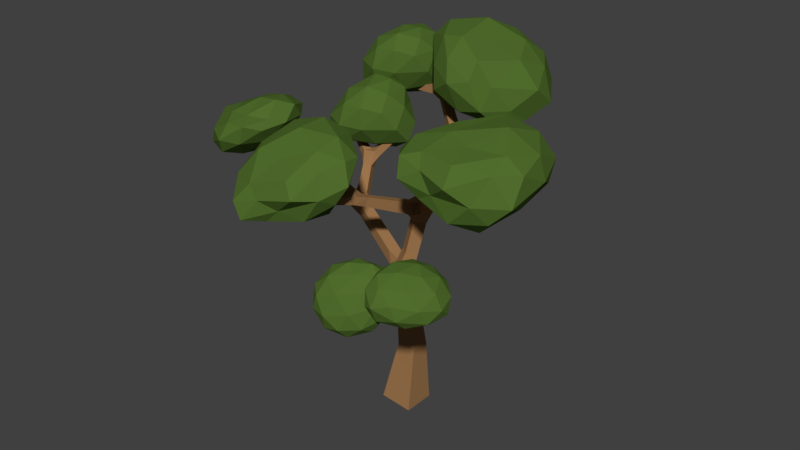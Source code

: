 # Source: Baum.blend  (saved by Blender 2.79.0; exported with 4.5.12 LTS)
import bpy
from mathutils import Matrix  # noqa: F401  (used for matrix-valued properties, if any)

bpy.ops.wm.read_factory_settings(use_empty=True)
scene = bpy.context.scene
scene.name = 'Scene'

# ---- collections
col_collection_1 = bpy.data.collections.new('Collection 1'); scene.collection.children.link(col_collection_1)

# ---- materials (node trees are filled in below, after node groups)
mat_material_001 = bpy.data.materials.new('Material.001')
mat_material_001.alpha_threshold = 0.0
mat_material_001.use_transparent_shadow = False
mat_material_001.diffuse_color = (0.08222, 0.1523, 0.02604, 1.0)
mat_material_001.roughness = 0.5
mat_material_001.specular_intensity = 0.0
mat_material = bpy.data.materials.new('Material')
mat_material.alpha_threshold = 0.0
mat_material.use_transparent_shadow = False
mat_material.diffuse_color = (0.3424, 0.1807, 0.07584, 1.0)
mat_material.roughness = 0.5
mat_material.specular_intensity = 0.0
mat_material.line_color = (0.0, 0.0, 0.0, 1.0)

# ---- material node trees

# ---- world
world_world = bpy.data.worlds.new('World'); scene.world = world_world
world_world.color = (0.05088, 0.05088, 0.05088)
world_world.use_sun_shadow = False
world_world.sun_shadow_jitter_overblur = 0.0
world_world.cycles.sampling_method = 'MANUAL'

# ---- meshes
me_icosphere_007 = bpy.data.meshes.new('Icosphere.007')
me_icosphere_007.from_pydata([(-0.03572, 0.03489, -0.9999), (0.7196, -0.5215, -0.4472), (-0.2927, -0.8344, -0.4472), (-0.9852, 0.08675, -0.4469), (-0.3685, 0.9388, -0.4469), (0.7049, 0.5445, -0.4472), (0.2326, -0.8063, 0.4474), (-0.8649, -0.388, 0.4477), (-0.9526, 0.7443, 0.448), (0.132, 0.9916, 0.4477), (0.848, 0.04724, 0.4474), (-0.3141, 0.3096, 1.001), (-0.1845, -0.4783, -0.8506), (0.4164, -0.3, -0.8506), (0.2579, -0.8038, -0.5257), (0.8446, 0.006323, -0.5257), (0.4019, 0.3322, -0.8506), (-0.5888, 0.06066, -0.8504), (-0.7352, -0.4545, -0.5256), (-0.2264, 0.5616, -0.8504), (-0.7915, 0.5984, -0.5254), (0.2133, 0.8571, -0.5256), (0.9417, -0.2992, 3.663e-05), (0.9318, 0.3287, 7.293e-05), (-0.01653, -0.9832, 6.221e-05), (0.5793, -0.8001, 3.331e-05), (-1.057, -0.2075, 0.0003638), (-0.6373, -0.7604, 0.0001759), (-0.7383, 0.9524, 0.0005106), (-1.101, 0.4519, 0.0005089), (0.5344, 0.8617, 0.0001912), (-0.1079, 1.104, 0.0003732), (0.6414, -0.4522, 0.5259), (-0.358, -0.7146, 0.5261), (-1.071, 0.2115, 0.5265), (-0.4829, 1.021, 0.5265), (0.5887, 0.599, 0.5261), (-0.005859, -0.3321, 0.8513), (0.3555, 0.17, 0.8513), (-0.6854, -0.05421, 0.8516), (-0.7475, 0.6202, 0.8518), (-0.0982, 0.7554, 0.8516)], [], [(0, 13, 12), (1, 13, 15), (0, 12, 17), (0, 17, 19), (0, 19, 16), (1, 15, 22), (2, 14, 24), (3, 18, 26), (4, 20, 28), (5, 21, 30), (1, 22, 25), (2, 24, 27), (3, 26, 29), (4, 28, 31), (5, 30, 23), (6, 32, 37), (7, 33, 39), (8, 34, 40), (9, 35, 41), (10, 36, 38), (38, 41, 11), (38, 36, 41), (36, 9, 41), (41, 40, 11), (41, 35, 40), (35, 8, 40), (40, 39, 11), (40, 34, 39), (34, 7, 39), (39, 37, 11), (39, 33, 37), (33, 6, 37), (37, 38, 11), (37, 32, 38), (32, 10, 38), (23, 36, 10), (23, 30, 36), (30, 9, 36), (31, 35, 9), (31, 28, 35), (28, 8, 35), (29, 34, 8), (29, 26, 34), (26, 7, 34), (27, 33, 7), (27, 24, 33), (24, 6, 33), (25, 32, 6), (25, 22, 32), (22, 10, 32), (30, 31, 9), (30, 21, 31), (21, 4, 31), (28, 29, 8), (28, 20, 29), (20, 3, 29), (26, 27, 7), (26, 18, 27), (18, 2, 27), (24, 25, 6), (24, 14, 25), (14, 1, 25), (22, 23, 10), (22, 15, 23), (15, 5, 23), (16, 21, 5), (16, 19, 21), (19, 4, 21), (19, 20, 4), (19, 17, 20), (17, 3, 20), (17, 18, 3), (17, 12, 18), (12, 2, 18), (15, 16, 5), (15, 13, 16), (13, 0, 16), (12, 14, 2), (12, 13, 14), (13, 1, 14)])
me_icosphere_007.materials.append(mat_material_001)
me_icosphere_007.use_remesh_preserve_volume = False
me_icosphere_007.use_remesh_preserve_attributes = False
me_icosphere_007.use_mirror_vertex_groups = False
me_icosphere_007.update()
me_icosphere_006 = bpy.data.meshes.new('Icosphere.006')
me_icosphere_006.from_pydata([(-0.03635, 0.02697, -0.9307), (0.4436, -0.4046, -0.1332), (-0.2558, -0.6847, -0.1693), (-0.8296, 0.08029, -0.3919), (-0.419, 0.7377, -0.3272), (0.4977, 0.4252, -0.1561), (0.2781, -0.6921, 0.6906), (-0.4807, -0.3539, 0.6209), (-0.6905, 0.503, 0.6115), (0.1307, 0.6564, 0.8623), (0.5748, -0.05275, 0.7048), (0.00892, -0.06676, 0.9383), (-0.2834, -0.3855, -0.5437), (0.2691, -0.2605, -0.6819), (0.1544, -0.6512, -0.2095), (0.5799, 0.0004062, -0.3125), (0.3843, 0.2775, -0.7639), (-0.5252, 0.04004, -0.8248), (-0.5772, -0.3199, -0.2447), (-0.2274, 0.447, -0.8098), (-0.723, 0.4736, -0.5641), (0.1219, 0.6271, -0.2192), (0.47, -0.248, 0.1547), (0.5464, 0.2273, 0.3238), (0.02264, -0.8147, 0.303), (0.442, -0.6483, 0.2966), (-0.8134, -0.1336, 0.2584), (-0.3775, -0.6107, 0.1864), (-0.6242, 0.7375, 0.09551), (-0.9392, 0.3406, -0.009501), (0.4042, 0.644, 0.3438), (-0.1642, 0.7894, 0.2475), (0.3721, -0.4113, 0.6148), (-0.1308, -0.6987, 0.5879), (-0.7738, 0.0963, 0.6776), (-0.2675, 0.6786, 0.7765), (0.2976, 0.3684, 0.9517), (0.2146, -0.4629, 0.8583), (0.3466, -0.05426, 1.02), (-0.2084, -0.3178, 0.829), (-0.3476, 0.2839, 1.168), (0.04426, 0.4309, 1.125)], [], [(0, 13, 12), (1, 13, 15), (0, 12, 17), (0, 17, 19), (0, 19, 16), (1, 15, 22), (2, 14, 24), (3, 18, 26), (4, 20, 28), (5, 21, 30), (1, 22, 25), (2, 24, 27), (3, 26, 29), (4, 28, 31), (5, 30, 23), (6, 32, 37), (7, 33, 39), (8, 34, 40), (9, 35, 41), (10, 36, 38), (38, 41, 11), (38, 36, 41), (36, 9, 41), (41, 40, 11), (41, 35, 40), (35, 8, 40), (40, 39, 11), (40, 34, 39), (34, 7, 39), (39, 37, 11), (39, 33, 37), (33, 6, 37), (37, 38, 11), (37, 32, 38), (32, 10, 38), (23, 36, 10), (23, 30, 36), (30, 9, 36), (31, 35, 9), (31, 28, 35), (28, 8, 35), (29, 34, 8), (29, 26, 34), (26, 7, 34), (27, 33, 7), (27, 24, 33), (24, 6, 33), (25, 32, 6), (25, 22, 32), (22, 10, 32), (30, 31, 9), (30, 21, 31), (21, 4, 31), (28, 29, 8), (28, 20, 29), (20, 3, 29), (26, 27, 7), (26, 18, 27), (18, 2, 27), (24, 25, 6), (24, 14, 25), (14, 1, 25), (22, 23, 10), (22, 15, 23), (15, 5, 23), (16, 21, 5), (16, 19, 21), (19, 4, 21), (19, 20, 4), (19, 17, 20), (17, 3, 20), (17, 18, 3), (17, 12, 18), (12, 2, 18), (15, 16, 5), (15, 13, 16), (13, 0, 16), (12, 14, 2), (12, 13, 14), (13, 1, 14)])
me_icosphere_006.materials.append(mat_material_001)
me_icosphere_006.use_remesh_preserve_volume = False
me_icosphere_006.use_remesh_preserve_attributes = False
me_icosphere_006.use_mirror_vertex_groups = False
me_icosphere_006.update()
me_icosphere_005 = bpy.data.meshes.new('Icosphere.005')
me_icosphere_005.from_pydata([(-0.03635, 0.02697, -0.9307), (0.4538, -0.4624, -0.2136), (-0.256, -0.6848, -0.1686), (-0.8296, 0.08029, -0.3919), (-0.2413, 0.7779, -0.2563), (0.5238, 0.5013, -0.1671), (0.2915, -0.768, 0.585), (-0.5236, -0.3583, 0.7347), (-0.6901, 0.5031, 0.6116), (0.2479, 0.8146, 0.7073), (0.6257, 0.06199, 0.6691), (0.007137, -0.02577, 0.9803), (-0.2834, -0.3855, -0.5437), (0.2691, -0.2609, -0.6824), (0.1638, -0.7043, -0.2834), (0.5934, 0.03883, -0.3149), (0.3883, 0.2893, -0.7644), (-0.5252, 0.04004, -0.8248), (-0.5774, -0.3199, -0.2441), (-0.1719, 0.4601, -0.795), (-0.7124, 0.4761, -0.5613), (0.2315, 0.6952, -0.1945), (0.4851, -0.2376, 0.1227), (0.5977, 0.3654, 0.3076), (0.0282, -0.8474, 0.2581), (0.4625, -0.7649, 0.1346), (-0.8135, -0.1336, 0.2586), (-0.3918, -0.6122, 0.2244), (-0.5458, 0.7557, 0.1196), (-0.9392, 0.3406, -0.009501), (0.4721, 0.7632, 0.2427), (0.05609, 0.9107, 0.3209), (0.3916, -0.4363, 0.5387), (-0.1516, -0.7012, 0.6428), (-0.7739, 0.09629, 0.6778), (-0.1472, 0.7471, 0.8238), (0.3533, 0.501, 0.8487), (0.2117, -0.4711, 0.8589), (0.403, 0.06077, 0.9694), (-0.2761, -0.3247, 1.009), (-0.3494, 0.2837, 1.173), (0.09397, 0.5042, 1.057)], [], [(0, 13, 12), (1, 13, 15), (0, 12, 17), (0, 17, 19), (0, 19, 16), (1, 15, 22), (2, 14, 24), (3, 18, 26), (4, 20, 28), (5, 21, 30), (1, 22, 25), (2, 24, 27), (3, 26, 29), (4, 28, 31), (5, 30, 23), (6, 32, 37), (7, 33, 39), (8, 34, 40), (9, 35, 41), (10, 36, 38), (38, 41, 11), (38, 36, 41), (36, 9, 41), (41, 40, 11), (41, 35, 40), (35, 8, 40), (40, 39, 11), (40, 34, 39), (34, 7, 39), (39, 37, 11), (39, 33, 37), (33, 6, 37), (37, 38, 11), (37, 32, 38), (32, 10, 38), (23, 36, 10), (23, 30, 36), (30, 9, 36), (31, 35, 9), (31, 28, 35), (28, 8, 35), (29, 34, 8), (29, 26, 34), (26, 7, 34), (27, 33, 7), (27, 24, 33), (24, 6, 33), (25, 32, 6), (25, 22, 32), (22, 10, 32), (30, 31, 9), (30, 21, 31), (21, 4, 31), (28, 29, 8), (28, 20, 29), (20, 3, 29), (26, 27, 7), (26, 18, 27), (18, 2, 27), (24, 25, 6), (24, 14, 25), (14, 1, 25), (22, 23, 10), (22, 15, 23), (15, 5, 23), (16, 21, 5), (16, 19, 21), (19, 4, 21), (19, 20, 4), (19, 17, 20), (17, 3, 20), (17, 18, 3), (17, 12, 18), (12, 2, 18), (15, 16, 5), (15, 13, 16), (13, 0, 16), (12, 14, 2), (12, 13, 14), (13, 1, 14)])
me_icosphere_005.materials.append(mat_material_001)
me_icosphere_005.use_remesh_preserve_volume = False
me_icosphere_005.use_remesh_preserve_attributes = False
me_icosphere_005.use_mirror_vertex_groups = False
me_icosphere_005.update()
me_icosphere_004 = bpy.data.meshes.new('Icosphere.004')
me_icosphere_004.from_pydata([(0.3623, 0.05483, -1.515), (0.7187, -0.5199, -0.4695), (-0.2282, -0.8067, -0.3904), (-0.4955, 0.232, -0.7558), (-0.2385, 0.8196, -0.2903), (0.6325, 0.4941, -0.433), (0.3003, -0.8159, 0.4594), (-0.6696, -0.4818, 0.4388), (-0.5809, 0.5594, 0.5035), (0.1919, 0.8179, 0.5599), (0.8426, 0.1283, 0.3863), (0.1265, 0.1468, 0.9981), (0.03975, -0.4311, -1.018), (0.5944, -0.2875, -1.097), (0.2793, -0.7987, -0.5266), (0.8464, 0.01338, -0.6147), (0.5861, 0.3202, -1.109), (-0.1172, 0.162, -1.331), (-0.4291, -0.3218, -0.6026), (0.00406, 0.526, -1.068), (-0.5139, 0.5648, -0.5474), (0.1966, 0.7643, -0.4622), (0.9045, -0.255, -0.05787), (0.8486, 0.35, -0.02188), (0.01213, -0.9855, 0.009143), (0.5934, -0.7963, 0.001038), (-0.7297, -0.1458, -0.1106), (-0.5436, -0.769, 0.0402), (-0.5069, 0.782, 0.1959), (-0.7242, 0.415, -0.05742), (0.4239, 0.7538, 0.1259), (-0.02746, 0.954, 0.1498), (0.696, -0.4008, 0.5195), (-0.2446, -0.785, 0.5357), (-0.6816, 0.1017, 0.4127), (-0.1868, 0.8145, 0.6042), (0.6005, 0.5546, 0.5918), (0.2295, -0.3988, 0.9026), (0.564, 0.1716, 0.8806), (-0.363, -0.2515, 0.8137), (-0.2688, 0.4002, 0.7772), (0.2082, 0.5729, 0.8763)], [], [(0, 13, 12), (1, 13, 15), (0, 12, 17), (0, 17, 19), (0, 19, 16), (1, 15, 22), (2, 14, 24), (3, 18, 26), (4, 20, 28), (5, 21, 30), (1, 22, 25), (2, 24, 27), (3, 26, 29), (4, 28, 31), (5, 30, 23), (6, 32, 37), (7, 33, 39), (8, 34, 40), (9, 35, 41), (10, 36, 38), (38, 41, 11), (38, 36, 41), (36, 9, 41), (41, 40, 11), (41, 35, 40), (35, 8, 40), (40, 39, 11), (40, 34, 39), (34, 7, 39), (39, 37, 11), (39, 33, 37), (33, 6, 37), (37, 38, 11), (37, 32, 38), (32, 10, 38), (23, 36, 10), (23, 30, 36), (30, 9, 36), (31, 35, 9), (31, 28, 35), (28, 8, 35), (29, 34, 8), (29, 26, 34), (26, 7, 34), (27, 33, 7), (27, 24, 33), (24, 6, 33), (25, 32, 6), (25, 22, 32), (22, 10, 32), (30, 31, 9), (30, 21, 31), (21, 4, 31), (28, 29, 8), (28, 20, 29), (20, 3, 29), (26, 27, 7), (26, 18, 27), (18, 2, 27), (24, 25, 6), (24, 14, 25), (14, 1, 25), (22, 23, 10), (22, 15, 23), (15, 5, 23), (16, 21, 5), (16, 19, 21), (19, 4, 21), (19, 20, 4), (19, 17, 20), (17, 3, 20), (17, 18, 3), (17, 12, 18), (12, 2, 18), (15, 16, 5), (15, 13, 16), (13, 0, 16), (12, 14, 2), (12, 13, 14), (13, 1, 14)])
me_icosphere_004.materials.append(mat_material_001)
me_icosphere_004.use_remesh_preserve_volume = False
me_icosphere_004.use_remesh_preserve_attributes = False
me_icosphere_004.use_mirror_vertex_groups = False
me_icosphere_004.update()
me_icosphere_003 = bpy.data.meshes.new('Icosphere.003')
me_icosphere_003.from_pydata([(-0.005173, -0.001637, -1.008), (0.7037, -0.5222, -0.4458), (-0.2686, -0.8436, -0.4379), (-0.8296, 0.08029, -0.3919), (-0.2266, 0.8046, -0.3247), (0.714, 0.5292, -0.4377), (0.2724, -0.8492, 0.4512), (-0.613, -0.3231, 0.8881), (-0.6901, 0.5031, 0.6116), (0.3362, 0.8221, 0.5924), (0.824, 0.02195, 0.4989), (-0.04486, 0.01834, 1.104), (-0.1561, -0.4942, -0.843), (0.4184, -0.3065, -0.8438), (0.2629, -0.809, -0.5257), (0.8277, 0.007316, -0.5081), (0.4184, 0.3115, -0.8438), (-0.5128, 0.03038, -0.8523), (-0.5928, -0.3887, -0.347), (-0.1628, 0.4765, -0.837), (-0.7124, 0.4761, -0.5613), (0.2935, 0.7948, -0.4572), (0.7267, -0.2966, -0.1139), (0.9226, 0.3181, 0.02868), (0.0, -1.0, 0.0), (0.5808, -0.8075, 0.001858), (-0.8173, -0.1346, 0.2604), (-0.5337, -0.725, 0.1581), (-0.5458, 0.7557, 0.1196), (-0.9392, 0.3406, -0.009501), (0.5915, 0.8056, 0.02488), (0.08748, 0.9577, 0.1947), (0.4559, -0.4847, 0.4197), (-0.2533, -0.783, 0.5833), (-0.7774, 0.1038, 0.6954), (-0.1436, 0.747, 0.82), (0.5867, 0.4539, 0.6733), (0.128, -0.4881, 0.8783), (0.4301, 0.03306, 0.9292), (-0.3477, -0.2097, 1.293), (-0.3597, 0.3057, 1.224), (0.1832, 0.4804, 1.002)], [], [(0, 13, 12), (1, 13, 15), (0, 12, 17), (0, 17, 19), (0, 19, 16), (1, 15, 22), (2, 14, 24), (3, 18, 26), (4, 20, 28), (5, 21, 30), (1, 22, 25), (2, 24, 27), (3, 26, 29), (4, 28, 31), (5, 30, 23), (6, 32, 37), (7, 33, 39), (8, 34, 40), (9, 35, 41), (10, 36, 38), (38, 41, 11), (38, 36, 41), (36, 9, 41), (41, 40, 11), (41, 35, 40), (35, 8, 40), (40, 39, 11), (40, 34, 39), (34, 7, 39), (39, 37, 11), (39, 33, 37), (33, 6, 37), (37, 38, 11), (37, 32, 38), (32, 10, 38), (23, 36, 10), (23, 30, 36), (30, 9, 36), (31, 35, 9), (31, 28, 35), (28, 8, 35), (29, 34, 8), (29, 26, 34), (26, 7, 34), (27, 33, 7), (27, 24, 33), (24, 6, 33), (25, 32, 6), (25, 22, 32), (22, 10, 32), (30, 31, 9), (30, 21, 31), (21, 4, 31), (28, 29, 8), (28, 20, 29), (20, 3, 29), (26, 27, 7), (26, 18, 27), (18, 2, 27), (24, 25, 6), (24, 14, 25), (14, 1, 25), (22, 23, 10), (22, 15, 23), (15, 5, 23), (16, 21, 5), (16, 19, 21), (19, 4, 21), (19, 20, 4), (19, 17, 20), (17, 3, 20), (17, 18, 3), (17, 12, 18), (12, 2, 18), (15, 16, 5), (15, 13, 16), (13, 0, 16), (12, 14, 2), (12, 13, 14), (13, 1, 14)])
me_icosphere_003.materials.append(mat_material_001)
me_icosphere_003.use_remesh_preserve_volume = False
me_icosphere_003.use_remesh_preserve_attributes = False
me_icosphere_003.use_mirror_vertex_groups = False
me_icosphere_003.update()
me_icosphere_002 = bpy.data.meshes.new('Icosphere.002')
me_icosphere_002.from_pydata([(0.301, 0.07932, -1.378), (0.7143, -0.5207, -0.4641), (-0.2752, -0.8503, -0.4487), (-0.5462, 0.2095, -0.838), (-0.279, 0.8493, -0.4464), (0.6169, 0.4897, -0.4174), (0.2764, -0.8506, 0.4472), (-0.6922, -0.5039, 0.4128), (-0.6258, 0.5923, 0.3306), (0.1706, 0.8063, 0.5115), (0.7815, 0.03922, 0.3188), (0.05289, 0.03952, 0.9261), (-0.02183, -0.4612, -1.026), (0.5599, -0.2738, -1.02), (0.2706, -0.807, -0.5354), (0.8291, 0.01551, -0.5847), (0.5457, 0.3364, -1.018), (-0.1692, 0.1612, -1.272), (-0.5199, -0.4044, -0.7168), (-0.02403, 0.5382, -1.024), (-0.5494, 0.5881, -0.6798), (0.1834, 0.7726, -0.4871), (0.8846, -0.2841, -0.07972), (0.8217, 0.3117, -0.05089), (0.0, -1.0, 0.0), (0.5853, -0.8081, -0.003019), (-0.7835, -0.1928, -0.182), (-0.5818, -0.8048, -0.006502), (-0.5649, 0.8245, -0.02747), (-0.7653, 0.4379, -0.2042), (0.4093, 0.7354, 0.1056), (-0.0572, 0.9758, 0.03533), (0.6402, -0.482, 0.4682), (-0.2629, -0.809, 0.5257), (-0.7018, 0.1025, 0.3569), (-0.2223, 0.8389, 0.4697), (0.5467, 0.4762, 0.5308), (0.1604, -0.4992, 0.8482), (0.4624, 0.02356, 0.7751), (-0.3841, -0.2812, 0.8), (-0.2993, 0.3941, 0.6957), (0.1639, 0.5125, 0.8211)], [], [(0, 13, 12), (1, 13, 15), (0, 12, 17), (0, 17, 19), (0, 19, 16), (1, 15, 22), (2, 14, 24), (3, 18, 26), (4, 20, 28), (5, 21, 30), (1, 22, 25), (2, 24, 27), (3, 26, 29), (4, 28, 31), (5, 30, 23), (6, 32, 37), (7, 33, 39), (8, 34, 40), (9, 35, 41), (10, 36, 38), (38, 41, 11), (38, 36, 41), (36, 9, 41), (41, 40, 11), (41, 35, 40), (35, 8, 40), (40, 39, 11), (40, 34, 39), (34, 7, 39), (39, 37, 11), (39, 33, 37), (33, 6, 37), (37, 38, 11), (37, 32, 38), (32, 10, 38), (23, 36, 10), (23, 30, 36), (30, 9, 36), (31, 35, 9), (31, 28, 35), (28, 8, 35), (29, 34, 8), (29, 26, 34), (26, 7, 34), (27, 33, 7), (27, 24, 33), (24, 6, 33), (25, 32, 6), (25, 22, 32), (22, 10, 32), (30, 31, 9), (30, 21, 31), (21, 4, 31), (28, 29, 8), (28, 20, 29), (20, 3, 29), (26, 27, 7), (26, 18, 27), (18, 2, 27), (24, 25, 6), (24, 14, 25), (14, 1, 25), (22, 23, 10), (22, 15, 23), (15, 5, 23), (16, 21, 5), (16, 19, 21), (19, 4, 21), (19, 20, 4), (19, 17, 20), (17, 3, 20), (17, 18, 3), (17, 12, 18), (12, 2, 18), (15, 16, 5), (15, 13, 16), (13, 0, 16), (12, 14, 2), (12, 13, 14), (13, 1, 14)])
me_icosphere_002.materials.append(mat_material_001)
me_icosphere_002.use_remesh_preserve_volume = False
me_icosphere_002.use_remesh_preserve_attributes = False
me_icosphere_002.use_mirror_vertex_groups = False
me_icosphere_002.update()
me_icosphere_001 = bpy.data.meshes.new('Icosphere.001')
me_icosphere_001.from_pydata([(-0.005173, -0.001637, -1.008), (0.7037, -0.5222, -0.4458), (-0.18, -0.7461, -0.3411), (-0.8296, 0.08029, -0.3919), (-0.2266, 0.8046, -0.3247), (0.714, 0.5292, -0.4377), (0.2781, -0.791, 0.5549), (-0.5236, -0.3583, 0.7347), (-0.6901, 0.5031, 0.6116), (0.3362, 0.8221, 0.5924), (0.824, 0.02195, 0.4989), (-0.02046, -0.03335, 0.9829), (-0.1522, -0.4908, -0.8404), (0.4184, -0.3065, -0.8438), (0.2678, -0.7593, -0.4371), (0.8277, 0.007316, -0.5081), (0.4184, 0.3115, -0.8438), (-0.5128, 0.03038, -0.8523), (-0.5276, -0.3585, -0.3539), (-0.1628, 0.4765, -0.837), (-0.7124, 0.4761, -0.5613), (0.2935, 0.7948, -0.4572), (0.7267, -0.2966, -0.1139), (0.9226, 0.3181, 0.02868), (0.03072, -0.8633, 0.2268), (0.5815, -0.8009, 0.01366), (-0.8135, -0.1336, 0.2586), (-0.3594, -0.6373, 0.153), (-0.5458, 0.7557, 0.1196), (-0.9392, 0.3406, -0.009501), (0.5915, 0.8056, 0.02488), (0.08748, 0.9577, 0.1947), (0.4559, -0.4847, 0.4197), (-0.1632, -0.7068, 0.6385), (-0.7739, 0.09629, 0.6778), (-0.1436, 0.747, 0.82), (0.5867, 0.4539, 0.6733), (0.1328, -0.497, 0.8569), (0.4301, 0.03306, 0.9292), (-0.2801, -0.3259, 1.009), (-0.3494, 0.2837, 1.173), (0.1832, 0.4804, 1.002)], [], [(0, 13, 12), (1, 13, 15), (0, 12, 17), (0, 17, 19), (0, 19, 16), (1, 15, 22), (2, 14, 24), (3, 18, 26), (4, 20, 28), (5, 21, 30), (1, 22, 25), (2, 24, 27), (3, 26, 29), (4, 28, 31), (5, 30, 23), (6, 32, 37), (7, 33, 39), (8, 34, 40), (9, 35, 41), (10, 36, 38), (38, 41, 11), (38, 36, 41), (36, 9, 41), (41, 40, 11), (41, 35, 40), (35, 8, 40), (40, 39, 11), (40, 34, 39), (34, 7, 39), (39, 37, 11), (39, 33, 37), (33, 6, 37), (37, 38, 11), (37, 32, 38), (32, 10, 38), (23, 36, 10), (23, 30, 36), (30, 9, 36), (31, 35, 9), (31, 28, 35), (28, 8, 35), (29, 34, 8), (29, 26, 34), (26, 7, 34), (27, 33, 7), (27, 24, 33), (24, 6, 33), (25, 32, 6), (25, 22, 32), (22, 10, 32), (30, 31, 9), (30, 21, 31), (21, 4, 31), (28, 29, 8), (28, 20, 29), (20, 3, 29), (26, 27, 7), (26, 18, 27), (18, 2, 27), (24, 25, 6), (24, 14, 25), (14, 1, 25), (22, 23, 10), (22, 15, 23), (15, 5, 23), (16, 21, 5), (16, 19, 21), (19, 4, 21), (19, 20, 4), (19, 17, 20), (17, 3, 20), (17, 18, 3), (17, 12, 18), (12, 2, 18), (15, 16, 5), (15, 13, 16), (13, 0, 16), (12, 14, 2), (12, 13, 14), (13, 1, 14)])
me_icosphere_001.materials.append(mat_material_001)
me_icosphere_001.use_remesh_preserve_volume = False
me_icosphere_001.use_remesh_preserve_attributes = False
me_icosphere_001.use_mirror_vertex_groups = False
me_icosphere_001.update()
me_icosphere = bpy.data.meshes.new('Icosphere')
me_icosphere.from_pydata([(-0.1668, -0.091, -1.211), (0.4865, -0.6586, -0.7567), (-0.6432, -1.042, -0.8857), (-0.9771, -0.03907, -0.5343), (-0.2764, 0.8506, -0.4472), (0.7162, 0.5215, -0.457), (-0.01459, -1.007, 0.08548), (-0.912, -0.6164, 0.244), (-0.7338, 0.5211, 0.4371), (0.2764, 0.8506, 0.4472), (0.8583, -0.02038, 0.3996), (-0.05753, -0.02927, 0.9334), (-0.4901, -0.6748, -1.253), (0.1708, -0.4504, -1.179), (-0.1403, -1.029, -1.036), (0.7619, -0.05014, -0.6428), (0.3672, 0.2762, -0.9273), (-0.6522, -0.06494, -0.9987), (-0.916, -0.6135, -0.7826), (-0.1818, 0.4894, -0.8752), (-0.6997, 0.4948, -0.5373), (0.2629, 0.809, -0.5257), (0.8432, -0.37, -0.1422), (0.9391, 0.3023, -0.01577), (-0.377, -1.2, -0.4605), (0.3023, -0.9669, -0.3666), (-1.084, -0.3715, -0.139), (-0.8693, -0.949, -0.3165), (-0.5878, 0.809, 0.0), (-0.9818, 0.295, -0.03077), (0.5878, 0.809, 0.0), (0.0, 1.0, 0.0), (0.5458, -0.5792, 0.3417), (-0.5471, -0.9544, 0.1944), (-0.9211, -0.03224, 0.4545), (-0.2629, 0.809, 0.5257), (0.6881, 0.5, 0.5257), (-0.01896, -0.596, 0.6301), (0.4886, -0.02064, 0.8027), (-0.5666, -0.3785, 0.694), (-0.4468, 0.2993, 0.8292), (0.1624, 0.5, 0.8506)], [], [(0, 13, 12), (1, 13, 15), (0, 12, 17), (0, 17, 19), (0, 19, 16), (1, 15, 22), (2, 14, 24), (3, 18, 26), (4, 20, 28), (5, 21, 30), (1, 22, 25), (2, 24, 27), (3, 26, 29), (4, 28, 31), (5, 30, 23), (6, 32, 37), (7, 33, 39), (8, 34, 40), (9, 35, 41), (10, 36, 38), (38, 41, 11), (38, 36, 41), (36, 9, 41), (41, 40, 11), (41, 35, 40), (35, 8, 40), (40, 39, 11), (40, 34, 39), (34, 7, 39), (39, 37, 11), (39, 33, 37), (33, 6, 37), (37, 38, 11), (37, 32, 38), (32, 10, 38), (23, 36, 10), (23, 30, 36), (30, 9, 36), (31, 35, 9), (31, 28, 35), (28, 8, 35), (29, 34, 8), (29, 26, 34), (26, 7, 34), (27, 33, 7), (27, 24, 33), (24, 6, 33), (25, 32, 6), (25, 22, 32), (22, 10, 32), (30, 31, 9), (30, 21, 31), (21, 4, 31), (28, 29, 8), (28, 20, 29), (20, 3, 29), (26, 27, 7), (26, 18, 27), (18, 2, 27), (24, 25, 6), (24, 14, 25), (14, 1, 25), (22, 23, 10), (22, 15, 23), (15, 5, 23), (16, 21, 5), (16, 19, 21), (19, 4, 21), (19, 20, 4), (19, 17, 20), (17, 3, 20), (17, 18, 3), (17, 12, 18), (12, 2, 18), (15, 16, 5), (15, 13, 16), (13, 0, 16), (12, 14, 2), (12, 13, 14), (13, 1, 14)])
me_icosphere.materials.append(mat_material_001)
me_icosphere.use_remesh_preserve_volume = False
me_icosphere.use_remesh_preserve_attributes = False
me_icosphere.use_mirror_vertex_groups = False
me_icosphere.update()
me_cube = bpy.data.meshes.new('Cube')
me_cube.from_pydata([(0.504, 0.5073, -0.05773), (0.504, -0.5073, -0.05773), (-0.504, -0.5073, 0.05773), (-0.504, 0.5073, 0.05773), (0.5267, 0.2964, 2.013), (0.5267, -0.2964, 2.013), (-0.06607, -0.2964, 2.009), (-0.06607, 0.2964, 2.009), (-4.608, -0.4567, 8.183), (-4.472, -0.3527, 8.183), (-4.381, -0.4716, 8.266), (-4.517, -0.5756, 8.266), (-5.54, -1.409, 7.642), (-5.591, -1.245, 7.642), (-5.539, -1.229, 7.805), (-5.489, -1.393, 7.805), (-3.623, 1.691, 7.399), (-3.563, 1.852, 7.399), (-3.476, 1.819, 7.543), (-3.535, 1.659, 7.543), (-2.074, 2.106, 7.508), (-1.951, 1.986, 7.508), (-2.032, 1.904, 7.635), (-2.154, 2.024, 7.635), (-1.815, -2.052, 8.223), (-1.829, -1.881, 8.223), (-1.74, -1.874, 8.369), (-1.727, -2.045, 8.369), (-0.1176, -2.915, 7.631), (-0.2887, -2.922, 7.631), (-0.291, -2.869, 7.794), (-0.1199, -2.861, 7.794), (2.673, -1.713, 8.008), (2.523, -1.795, 8.008), (2.505, -1.763, 8.175), (2.655, -1.68, 8.175), (2.761, 0.03997, 8.64), (2.882, -0.08103, 8.64), (2.804, -0.1592, 8.771), (2.683, -0.03822, 8.771), (1.371, 3.903, 8.81), (1.489, 3.778, 8.81), (1.418, 3.712, 8.952), (1.3, 3.836, 8.952), (-2.988, 3.36, 8.542), (-2.999, 3.531, 8.542), (-3.004, 3.531, 8.713), (-2.994, 3.36, 8.713), (-1.774, 4.406, 9.633), (-1.607, 4.443, 9.633), (-1.578, 4.314, 9.742), (-1.746, 4.277, 9.742), (3.168, -2.583, 6.183), (3.153, -2.753, 6.183), (3.082, -2.747, 6.339), (3.097, -2.577, 6.339), (1.118, -3.78, 5.829), (0.9572, -3.722, 5.829), (0.9747, -3.673, 5.993), (1.136, -3.732, 5.993), (-0.119, -2.113, 7.333), (-0.3565, -2.123, 7.333), (-0.391, -2.015, 7.59), (-0.1222, -2.039, 7.559), (-0.1186, -2.294, 7.401), (-0.3411, -2.304, 7.401), (-0.3441, -2.235, 7.612), (-0.1216, -2.225, 7.612), (-0.1183, -2.461, 7.463), (-0.327, -2.47, 7.463), (-0.3299, -2.405, 7.661), (-0.1212, -2.396, 7.661), (-0.1181, -2.618, 7.521), (-0.3138, -2.627, 7.521), (-0.3164, -2.566, 7.707), (-0.1207, -2.557, 7.707), (-0.1178, -2.769, 7.577), (-0.301, -2.777, 7.577), (-0.3035, -2.72, 7.751), (-0.1203, -2.712, 7.751), (-0.5479, -1.991, 7.414), (-0.5665, -1.748, 7.414), (-0.4409, -1.738, 7.622), (-0.737, -2.0, 7.534), (-0.7548, -1.768, 7.534), (-0.6348, -1.759, 7.733), (-0.6171, -1.991, 7.733), (-0.9103, -2.008, 7.645), (-0.9273, -1.786, 7.645), (-0.8124, -1.777, 7.835), (-0.7954, -1.999, 7.835), (-1.074, -2.016, 7.749), (-1.09, -1.803, 7.749), (-0.9802, -1.795, 7.932), (-0.9639, -2.007, 7.932), (-1.231, -2.023, 7.85), (-1.247, -1.82, 7.85), (-1.141, -1.811, 8.025), (-1.125, -2.015, 8.025), (-1.383, -2.031, 7.946), (-1.398, -1.835, 7.946), (-1.297, -1.828, 8.114), (-1.282, -2.023, 8.114), (-1.53, -2.038, 8.041), (-1.545, -1.851, 8.041), (-1.448, -1.843, 8.201), (-1.434, -2.03, 8.201), (-1.674, -2.045, 8.133), (-1.688, -1.866, 8.133), (-1.596, -1.859, 8.286), (-1.582, -2.038, 8.286), (-2.529, 1.688, 6.909), (-2.36, 1.521, 6.909), (-2.471, 1.408, 7.086), (-2.687, 1.578, 7.08), (-2.426, 1.782, 7.045), (-2.267, 1.627, 7.045), (-2.371, 1.52, 7.21), (-2.53, 1.676, 7.21), (-2.332, 1.869, 7.169), (-2.182, 1.723, 7.169), (-2.28, 1.623, 7.324), (-2.429, 1.769, 7.324), (-2.242, 1.951, 7.286), (-2.102, 1.814, 7.286), (-2.194, 1.721, 7.432), (-2.334, 1.858, 7.432), (-2.157, 2.03, 7.399), (-2.026, 1.901, 7.399), (-2.111, 1.814, 7.535), (-2.242, 1.942, 7.535), (-2.939, 1.403, 6.875), (-2.856, 1.626, 6.875), (-2.817, 1.358, 7.074), (-3.094, 1.468, 6.994), (-3.016, 1.677, 6.994), (-2.902, 1.635, 7.18), (-2.979, 1.426, 7.18), (-3.236, 1.528, 7.103), (-3.163, 1.724, 7.103), (-3.056, 1.684, 7.278), (-3.128, 1.488, 7.278), (-3.37, 1.585, 7.206), (-3.302, 1.768, 7.206), (-3.201, 1.731, 7.37), (-3.269, 1.547, 7.37), (-3.498, 1.639, 7.304), (-3.435, 1.811, 7.304), (-3.341, 1.776, 7.458), (-3.404, 1.604, 7.458), (-4.408, -1.098, 7.218), (-4.479, -0.8665, 7.218), (-4.401, -0.8165, 7.429), (-4.336, -1.075, 7.447), (-4.598, -1.15, 7.289), (-4.666, -0.9301, 7.289), (-4.597, -0.9089, 7.507), (-4.529, -1.129, 7.507), (-4.772, -1.198, 7.354), (-4.837, -0.9883, 7.354), (-4.771, -0.9681, 7.562), (-4.707, -1.178, 7.562), (-4.937, -1.243, 7.416), (-4.998, -1.043, 7.416), (-4.936, -1.024, 7.614), (-4.874, -1.224, 7.614), (-5.095, -1.286, 7.475), (-5.153, -1.096, 7.475), (-5.094, -1.078, 7.664), (-5.035, -1.268, 7.664), (-5.247, -1.328, 7.532), (-5.303, -1.147, 7.532), (-5.246, -1.13, 7.712), (-5.19, -1.311, 7.712), (-5.396, -1.369, 7.588), (-5.449, -1.197, 7.588), (-5.395, -1.18, 7.759), (-5.342, -1.352, 7.759), (-4.207, -0.6445, 7.41), (-4.081, -0.8095, 7.526), (-4.27, -0.9538, 7.526), (-4.444, -0.7136, 7.585), (-4.267, -0.5784, 7.585), (-4.149, -0.7329, 7.694), (-4.326, -0.8681, 7.694), (-4.488, -0.6446, 7.746), (-4.322, -0.5178, 7.746), (-4.211, -0.6628, 7.847), (-4.377, -0.7896, 7.847), (-4.53, -0.5795, 7.897), (-4.374, -0.4606, 7.897), (-4.27, -0.5965, 7.992), (-4.426, -0.7154, 7.992), (-4.569, -0.5171, 8.042), (-4.424, -0.4057, 8.042), (-4.327, -0.533, 8.132), (-4.472, -0.6443, 8.132), (-2.62, 0.9449, 5.835), (-2.33, 1.053, 5.835), (-2.238, 0.8075, 6.0), (-2.582, 0.6903, 5.986), (-2.665, 1.086, 6.082), (-2.388, 1.189, 6.082), (-2.301, 0.9545, 6.24), (-2.577, 0.8514, 6.24), (-2.707, 1.219, 6.317), (-2.443, 1.317, 6.317), (-2.359, 1.094, 6.467), (-2.624, 0.9951, 6.467), (-2.748, 1.347, 6.542), (-2.496, 1.441, 6.542), (-2.416, 1.228, 6.686), (-2.669, 1.134, 6.686), (-2.556, 0.3271, 5.708), (-2.767, 0.5635, 5.708), (-2.424, 0.4446, 5.971), (-2.754, 0.1555, 5.888), (-2.96, 0.3863, 5.888), (-2.832, 0.5011, 6.145), (-2.625, 0.2702, 6.145), (-2.941, -0.006832, 6.058), (-3.142, 0.2187, 6.058), (-3.017, 0.3308, 6.309), (-2.816, 0.1052, 6.309), (-3.122, -0.1634, 6.223), (-3.318, 0.05697, 6.223), (-3.196, 0.1665, 6.468), (-2.999, -0.0539, 6.468), (-3.297, -0.3159, 6.383), (-3.49, -0.1005, 6.383), (-3.37, 0.006549, 6.622), (-3.178, -0.2089, 6.622), (-3.47, -0.4652, 6.539), (-3.658, -0.2547, 6.539), (-3.54, -0.15, 6.774), (-3.352, -0.3606, 6.774), (-3.639, -0.6118, 6.693), (-3.822, -0.4061, 6.693), (-3.708, -0.3039, 6.922), (-3.524, -0.5096, 6.922), (-3.805, -0.7563, 6.844), (-3.985, -0.5553, 6.844), (-3.873, -0.4554, 7.068), (-3.693, -0.6564, 7.068), (-3.97, -0.8988, 6.994), (-4.145, -0.7025, 6.994), (-4.036, -0.605, 7.213), (-3.86, -0.8013, 7.213), (-0.5419, -0.04928, 4.4), (-0.4327, 0.3039, 4.4), (-0.2694, 0.2534, 4.728), (-0.3326, -0.02983, 4.745), (-0.8389, 0.04611, 4.566), (-0.7317, 0.3929, 4.566), (-0.5714, 0.3433, 4.888), (-0.6787, -0.003473, 4.888), (-1.126, 0.1382, 4.727), (-1.02, 0.4787, 4.727), (-0.8628, 0.43, 5.043), (-0.9681, 0.08946, 5.043), (-1.406, 0.2281, 4.884), (-1.302, 0.5626, 4.884), (-1.147, 0.5148, 5.194), (-1.251, 0.1803, 5.194), (-1.681, 0.3165, 5.038), (-1.579, 0.6451, 5.038), (-1.427, 0.5981, 5.343), (-1.529, 0.2695, 5.343), (-1.952, 0.4037, 5.19), (-1.853, 0.7264, 5.19), (-1.703, 0.6803, 5.49), (-1.803, 0.3576, 5.49), (-2.221, 0.4899, 5.34), (-2.123, 0.8069, 5.34), (-1.976, 0.7616, 5.635), (-2.074, 0.4446, 5.635), (0.3068, -0.1175, 6.395), (-0.04124, -0.04219, 6.395), (-0.01138, 0.09574, 6.722), (0.3231, 0.06427, 6.737), (0.2333, -0.4185, 6.538), (-0.09868, -0.3466, 6.538), (-0.07021, -0.2151, 6.85), (0.2617, -0.2869, 6.85), (0.1656, -0.6952, 6.669), (-0.1515, -0.6266, 6.669), (-0.1243, -0.501, 6.967), (0.1928, -0.5696, 6.967), (0.1014, -0.9574, 6.793), (-0.2016, -0.8918, 6.793), (-0.1756, -0.7718, 7.078), (0.1274, -0.8374, 7.078), (0.03985, -1.209, 6.913), (-0.2496, -1.147, 6.913), (-0.2248, -1.032, 7.185), (0.06468, -1.095, 7.185), (-0.0198, -1.453, 7.028), (-0.2962, -1.393, 7.028), (-0.2725, -1.284, 7.288), (0.003907, -1.344, 7.288), (-0.07788, -1.691, 7.141), (-0.3415, -1.634, 7.141), (-0.3189, -1.529, 7.389), (-0.05526, -1.586, 7.389), (-0.006165, 0.7785, 6.412), (0.3595, 0.8254, 6.412), (0.382, 0.6508, 6.736), (0.01628, 0.6038, 6.736), (-0.0417, 1.085, 6.584), (0.3164, 1.131, 6.584), (0.3384, 0.9598, 6.901), (-0.01972, 0.9137, 6.901), (-0.07599, 1.38, 6.75), (0.2749, 1.425, 6.75), (0.2964, 1.258, 7.061), (-0.05446, 1.213, 7.061), (-0.1095, 1.669, 6.912), (0.2343, 1.713, 6.912), (0.2554, 1.549, 7.216), (-0.0884, 1.505, 7.216), (-0.1424, 1.953, 7.071), (0.1944, 1.996, 7.071), (0.215, 1.836, 7.37), (-0.1218, 1.792, 7.37), (-0.1749, 2.233, 7.228), (0.155, 2.276, 7.228), (0.1752, 2.118, 7.521), (-0.1547, 2.076, 7.521), (0.6813, 0.3108, 6.445), (0.4842, -0.001971, 6.445), (0.5065, 0.4209, 6.752), (0.9175, 0.158, 6.639), (0.7241, -0.1491, 6.639), (0.5525, -0.04099, 6.94), (0.7459, 0.2661, 6.94), (1.146, 0.0105, 6.826), (0.9555, -0.2911, 6.826), (0.7869, -0.1849, 7.121), (0.977, 0.1167, 7.121), (1.368, -0.1336, 7.008), (1.182, -0.4298, 7.008), (1.016, -0.3255, 7.298), (1.203, -0.02928, 7.298), (1.587, -0.2752, 7.188), (1.404, -0.5662, 7.188), (1.241, -0.4638, 7.473), (1.425, -0.1728, 7.473), (1.803, -0.4149, 7.365), (1.623, -0.7008, 7.365), (1.463, -0.6001, 7.645), (1.644, -0.3143, 7.645), (2.017, -0.5531, 7.54), (1.84, -0.8338, 7.54), (1.683, -0.7349, 7.815), (1.86, -0.4542, 7.815), (-0.05458, 0.3238, 4.673), (0.2373, 0.08513, 4.673), (-0.0404, -0.2677, 4.726), (-0.003367, 0.3864, 5.008), (0.2885, 0.1478, 5.008), (0.05655, -0.1359, 5.096), (-0.2353, 0.1028, 5.096), (0.04784, 0.4491, 5.342), (0.3397, 0.2104, 5.342), (0.1078, -0.0733, 5.43), (-0.1841, 0.1654, 5.43), (0.09906, 0.5117, 5.676), (0.3909, 0.273, 5.676), (0.159, -0.01067, 5.764), (-0.1329, 0.228, 5.764), (0.1503, 0.5743, 6.01), (0.4422, 0.3356, 6.01), (0.2102, 0.05196, 6.098), (-0.0817, 0.2906, 6.098), (0.4136, 0.2675, 2.681), (0.4136, -0.2675, 2.681), (-0.117, -0.2675, 2.613), (-0.117, 0.2675, 2.613), (0.329, 0.2454, 3.164), (0.329, -0.2454, 3.164), (-0.1578, -0.2454, 3.101), (-0.1578, 0.2454, 3.101), (0.2523, 0.2254, 3.602), (0.2523, -0.2254, 3.602), (-0.1948, -0.2254, 3.545), (-0.1948, 0.2254, 3.545), (0.1801, 0.2065, 4.014), (0.1801, -0.2065, 4.014), (-0.2296, -0.2065, 3.961), (-0.2296, 0.2065, 3.961), (0.5127, 0.419, 0.7946), (0.5127, -0.419, 0.7946), (-0.3198, -0.419, 0.89), (-0.3198, 0.419, 0.89), (0.5191, 0.3543, 1.418), (0.5191, -0.3543, 1.418), (-0.185, -0.3543, 1.499), (-0.185, 0.3543, 1.499), (2.356, -1.019, 7.782), (2.11, -1.154, 7.782), (2.08, -1.101, 8.056), (2.326, -0.9659, 8.056), (2.447, -1.22, 7.847), (2.229, -1.339, 7.847), (2.203, -1.292, 8.09), (2.421, -1.172, 8.09), (2.528, -1.396, 7.905), (2.334, -1.503, 7.905), (2.311, -1.46, 8.121), (2.505, -1.354, 8.121), (2.603, -1.559, 7.958), (2.431, -1.653, 7.958), (2.411, -1.616, 8.149), (2.582, -1.522, 8.149), (2.211, -0.4292, 7.957), (2.414, -0.6315, 7.957), (2.284, -0.7623, 8.176), (2.081, -0.56, 8.176), (2.342, -0.3174, 8.12), (2.526, -0.5003, 8.12), (2.408, -0.6185, 8.318), (2.224, -0.4356, 8.318), (2.458, -0.2186, 8.264), (2.624, -0.3845, 8.264), (2.517, -0.4916, 8.443), (2.351, -0.3258, 8.443), (2.565, -0.1276, 8.396), (2.715, -0.2776, 8.396), (2.618, -0.3746, 8.559), (2.468, -0.2245, 8.559), (2.665, -0.0418, 8.521), (2.801, -0.177, 8.521), (2.713, -0.2643, 8.667), (2.578, -0.1291, 8.667), (0.17, 2.854, 7.637), (0.3756, 2.637, 7.637), (0.2525, 2.52, 7.884), (0.04695, 2.738, 7.884), (0.3446, 3.007, 7.808), (0.5374, 2.803, 7.808), (0.422, 2.694, 8.039), (0.2292, 2.897, 8.039), (0.4988, 3.141, 7.959), (0.6803, 2.949, 7.959), (0.5716, 2.847, 8.176), (0.3901, 3.038, 8.176), (0.6409, 3.265, 8.097), (0.8121, 3.084, 8.097), (0.7096, 2.988, 8.303), (0.5385, 3.168, 8.303), (0.7748, 3.382, 8.228), (0.9362, 3.212, 8.228), (0.8396, 3.12, 8.422), (0.6782, 3.291, 8.422), (0.9025, 3.494, 8.353), (1.054, 3.333, 8.353), (0.9635, 3.247, 8.535), (0.8115, 3.408, 8.535), (1.025, 3.601, 8.473), (1.168, 3.45, 8.473), (1.083, 3.369, 8.644), (0.9395, 3.52, 8.644), (1.144, 3.704, 8.589), (1.278, 3.562, 8.589), (1.198, 3.486, 8.75), (1.063, 3.628, 8.75), (1.259, 3.805, 8.701), (1.385, 3.672, 8.701), (1.309, 3.6, 8.852), (1.183, 3.733, 8.852), (-0.4238, 2.546, 7.572), (-0.2361, 2.799, 7.572), (-0.1011, 2.698, 7.838), (-0.2888, 2.445, 7.838), (-0.6139, 2.692, 7.729), (-0.4317, 2.938, 7.729), (-0.3006, 2.841, 7.988), (-0.4828, 2.595, 7.988), (-0.7938, 2.831, 7.877), (-0.6168, 3.07, 7.877), (-0.4894, 2.975, 8.129), (-0.6665, 2.737, 8.129), (-0.9674, 2.965, 8.021), (-0.7953, 3.197, 8.021), (-0.6716, 3.105, 8.265), (-0.8436, 2.873, 8.265), (-1.136, 3.096, 8.16), (-0.9692, 3.321, 8.16), (-0.8489, 3.232, 8.398), (-1.016, 3.006, 8.398), (-1.302, 3.223, 8.297), (-1.139, 3.442, 8.297), (-1.023, 3.356, 8.527), (-1.185, 3.137, 8.527), (-1.464, 3.349, 8.431), (-1.307, 3.561, 8.431), (-1.193, 3.477, 8.655), (-1.351, 3.265, 8.655), (-1.748, 3.398, 8.543), (-1.762, 3.64, 8.543), (-1.769, 3.639, 8.785), (-1.755, 3.398, 8.785), (-1.956, 3.392, 8.543), (-1.97, 3.622, 8.543), (-1.977, 3.621, 8.773), (-1.963, 3.392, 8.773), (-2.147, 3.386, 8.543), (-2.16, 3.605, 8.543), (-2.166, 3.604, 8.762), (-2.153, 3.386, 8.762), (-2.327, 3.38, 8.542), (-2.34, 3.589, 8.542), (-2.346, 3.589, 8.751), (-2.333, 3.38, 8.751), (-2.5, 3.375, 8.542), (-2.512, 3.574, 8.542), (-2.518, 3.574, 8.741), (-2.506, 3.375, 8.741), (-2.667, 3.37, 8.542), (-2.678, 3.559, 8.542), (-2.684, 3.559, 8.731), (-2.673, 3.37, 8.731), (-2.83, 3.365, 8.542), (-2.84, 3.545, 8.542), (-2.846, 3.545, 8.722), (-2.835, 3.365, 8.722), (-1.666, 3.762, 8.796), (-1.432, 3.814, 8.796), (-1.392, 3.634, 8.949), (-1.626, 3.582, 8.949), (-1.687, 3.886, 8.957), (-1.466, 3.935, 8.957), (-1.428, 3.765, 9.102), (-1.649, 3.716, 9.102), (-1.706, 3.999, 9.105), (-1.496, 4.046, 9.105), (-1.461, 3.885, 9.242), (-1.67, 3.838, 9.242), (-1.724, 4.107, 9.244), (-1.526, 4.151, 9.244), (-1.492, 3.998, 9.374), (-1.69, 3.954, 9.374), (-1.741, 4.21, 9.378), (-1.554, 4.251, 9.378), (-1.522, 4.107, 9.501), (-1.709, 4.065, 9.501), (-1.758, 4.309, 9.507), (-1.581, 4.348, 9.507), (-1.55, 4.212, 9.623), (-1.728, 4.173, 9.623), (0.2987, -0.254, 4.342), (-0.01709, -0.4487, 4.342), (0.2297, -0.142, 4.689), (0.4613, -0.5228, 4.464), (0.1501, -0.7146, 4.464), (0.08204, -0.6043, 4.806), (0.3932, -0.4124, 4.806), (0.6181, -0.7821, 4.582), (0.3114, -0.9712, 4.582), (0.2443, -0.8625, 4.919), (0.551, -0.6734, 4.919), (0.7714, -1.036, 4.697), (0.469, -1.222, 4.697), (0.4029, -1.115, 5.029), (0.7053, -0.9283, 5.029), (0.922, -1.285, 4.81), (0.6239, -1.468, 4.81), (0.5588, -1.363, 5.137), (0.8568, -1.179, 5.137), (1.071, -1.53, 4.921), (0.7768, -1.712, 4.921), (0.7125, -1.607, 5.244), (1.006, -1.426, 5.244), (1.217, -1.773, 5.032), (0.9279, -1.952, 5.032), (0.8646, -1.849, 5.35), (1.154, -1.671, 5.35), (1.363, -2.014, 5.141), (1.078, -2.19, 5.141), (1.015, -2.089, 5.454), (1.301, -1.913, 5.454), (1.507, -2.252, 5.249), (1.226, -2.426, 5.249), (1.164, -2.326, 5.558), (1.446, -2.153, 5.558), (1.891, -2.413, 5.529), (1.866, -2.706, 5.529), (1.745, -2.695, 5.797), (1.769, -2.402, 5.797), (2.12, -2.443, 5.646), (2.097, -2.714, 5.646), (1.984, -2.705, 5.894), (2.007, -2.434, 5.894), (2.322, -2.47, 5.75), (2.301, -2.722, 5.75), (2.196, -2.713, 5.98), (2.218, -2.461, 5.98), (2.508, -2.495, 5.845), (2.488, -2.729, 5.845), (2.391, -2.721, 6.059), (2.411, -2.487, 6.059), (2.684, -2.518, 5.935), (2.665, -2.735, 5.935), (2.575, -2.728, 6.133), (2.594, -2.511, 6.133), (2.851, -2.541, 6.021), (2.834, -2.742, 6.021), (2.751, -2.735, 6.204), (2.768, -2.534, 6.204), (3.012, -2.562, 6.103), (2.996, -2.748, 6.103), (2.919, -2.741, 6.273), (2.935, -2.556, 6.273), (1.491, -2.921, 5.475), (1.221, -2.823, 5.475), (1.251, -2.742, 5.748), (1.52, -2.84, 5.748), (1.402, -3.126, 5.559), (1.158, -3.037, 5.559), (1.185, -2.964, 5.806), (1.428, -3.053, 5.806), (1.323, -3.306, 5.634), (1.103, -3.226, 5.634), (1.127, -3.16, 5.858), (1.347, -3.24, 5.858), (1.251, -3.473, 5.703), (1.051, -3.401, 5.703), (1.073, -3.341, 5.905), (1.273, -3.413, 5.905), (1.183, -3.63, 5.768), (1.003, -3.565, 5.768), (1.023, -3.511, 5.95), (1.203, -3.576, 5.95), (-0.05458, 0.3238, 4.673), (0.2373, 0.08513, 4.673), (-0.0404, -0.2677, 4.726), (-0.3326, -0.02983, 4.745)], [], [(156, 157, 153, 152), (155, 156, 152, 151), (154, 155, 151, 150), (19, 16, 146, 149), (273, 197, 198), (214, 200, 197), (18, 19, 149, 148), (17, 18, 148, 147), (16, 17, 147, 146), (200, 215, 199), (149, 146, 142, 145), (148, 149, 145, 144), (147, 148, 144, 143), (146, 147, 143, 142), (145, 142, 138, 141), (144, 145, 141, 140), (272, 213, 214), (143, 144, 140, 139), (142, 143, 139, 138), (62, 63, 82), (141, 138, 134, 137), (140, 141, 137, 136), (139, 140, 136, 135), (138, 139, 135, 134), (137, 134, 131, 133), (61, 62, 80), (136, 137, 133, 114), (135, 136, 114, 132), (435, 325, 434), (134, 135, 132, 131), (23, 20, 127, 130), (22, 23, 130, 129), (21, 22, 129, 128), (20, 21, 128, 127), (130, 127, 123, 126), (129, 130, 126, 125), (128, 129, 125, 124), (127, 128, 124, 123), (126, 123, 119, 122), (125, 126, 122, 121), (416, 400, 401), (124, 125, 121, 120), (324, 470, 471), (123, 124, 120, 119), (122, 119, 115, 118), (399, 352, 398), (121, 122, 118, 117), (120, 121, 117, 116), (119, 120, 116, 115), (118, 115, 111, 114), (117, 118, 114, 113), (116, 117, 113, 112), (115, 116, 112, 111), (27, 24, 107, 110), (26, 27, 110, 109), (277, 278, 373), (25, 26, 109, 108), (24, 25, 108, 107), (110, 107, 103, 106), (109, 110, 106, 105), (108, 109, 105, 104), (107, 108, 104, 103), (106, 103, 99, 102), (105, 106, 102, 101), (104, 105, 101, 100), (103, 104, 100, 99), (102, 99, 95, 98), (101, 102, 98, 97), (100, 101, 97, 96), (99, 100, 96, 95), (98, 95, 91, 94), (97, 98, 94, 93), (96, 97, 93, 92), (95, 96, 92, 91), (330, 306, 307), (94, 91, 87, 90), (93, 94, 90, 89), (92, 93, 89, 88), (153, 180, 152), (91, 92, 88, 87), (250, 251, 357), (90, 87, 83, 86), (89, 90, 86, 85), (88, 89, 85, 84), (87, 88, 84, 83), (86, 83, 80, 62), (85, 86, 62, 82), (357, 251, 248), (84, 85, 82, 81), (356, 552, 550), (83, 84, 81, 80), (31, 28, 76, 79), (30, 31, 79, 78), (386, 550, 387), (180, 153, 179), (29, 30, 78, 77), (28, 29, 77, 76), (79, 76, 72, 75), (78, 79, 75, 74), (151, 152, 178), (77, 78, 74, 73), (76, 77, 73, 72), (75, 72, 68, 71), (74, 75, 71, 70), (73, 74, 70, 69), (153, 150, 244), (72, 73, 69, 68), (71, 68, 64, 67), (209, 131, 132), (133, 113, 114), (211, 112, 113), (70, 71, 67, 66), (69, 70, 66, 65), (68, 69, 65, 64), (132, 114, 111), (67, 64, 60, 63), (66, 67, 63, 62), (65, 66, 62, 61), (551, 357, 248, 388), (581, 586, 613, 582), (272, 214, 197, 273), (497, 496, 528), (64, 65, 61, 60), (324, 471, 434, 325), (59, 58, 57, 56), (55, 54, 53, 52), (500, 526, 499), (51, 50, 49, 48), (47, 46, 45, 44), (43, 42, 41, 40), (39, 38, 37, 36), (35, 34, 33, 32), (585, 586, 581), (31, 30, 29, 28), (27, 26, 25, 24), (23, 22, 21, 20), (19, 18, 17, 16), (15, 14, 13, 12), (552, 634, 635, 357), (357, 635, 636, 250), (250, 636, 633, 356), (356, 633, 634, 552), (0, 1, 2, 3), (613, 614, 582), (249, 355, 386, 389), (307, 304, 373, 278), (327, 326, 436, 473), (305, 328, 371, 370), (588, 584, 583, 615), (355, 356, 550, 386), (249, 389, 388, 248), (279, 330, 307, 278), (400, 416, 417, 353), (398, 352, 351, 415), (371, 328, 329, 372), (215, 275, 274, 199), (399, 400, 353, 352), (326, 325, 435, 436), (327, 473, 470, 324), (11, 10, 9, 8), (328, 305, 306, 330), (247, 179, 153, 244), (585, 581, 584, 588), (212, 211, 113, 133), (213, 272, 275, 215), (614, 615, 583, 582), (387, 550, 551, 388), (210, 209, 132, 111), (304, 305, 370, 373), (300, 60, 61, 301), (60, 300, 303, 63), (499, 526, 527, 495), (63, 303, 302, 82), (274, 273, 198, 199), (529, 501, 497, 528), (372, 276, 277, 373), (150, 151, 245, 244), (151, 178, 246, 245), (351, 354, 414, 415), (587, 588, 615, 616), (586, 587, 616, 613), (61, 80, 81, 301), (353, 417, 414, 354), (494, 498, 499, 495), (528, 496, 495, 527), (498, 494, 497, 501), (131, 209, 212, 133), (416, 401, 398, 415), (471, 472, 437, 434), (112, 211, 210, 111), (473, 436, 437, 472), (179, 247, 246, 178), (82, 302, 301, 81), (329, 279, 276, 372), (500, 501, 529, 526), (356, 355, 249, 250), (157, 154, 150, 153), (158, 159, 155, 154), (159, 160, 156, 155), (160, 161, 157, 156), (161, 158, 154, 157), (162, 163, 159, 158), (163, 164, 160, 159), (164, 165, 161, 160), (165, 162, 158, 161), (166, 167, 163, 162), (167, 168, 164, 163), (168, 169, 165, 164), (169, 166, 162, 165), (170, 171, 167, 166), (171, 172, 168, 167), (172, 173, 169, 168), (173, 170, 166, 169), (174, 175, 171, 170), (175, 176, 172, 171), (176, 177, 173, 172), (177, 174, 170, 173), (12, 13, 175, 174), (13, 14, 176, 175), (14, 15, 177, 176), (15, 12, 174, 177), (181, 182, 178, 152), (182, 183, 179, 178), (183, 184, 180, 179), (184, 181, 152, 180), (185, 186, 182, 181), (186, 187, 183, 182), (187, 188, 184, 183), (188, 185, 181, 184), (189, 190, 186, 185), (190, 191, 187, 186), (191, 192, 188, 187), (192, 189, 185, 188), (193, 194, 190, 189), (194, 195, 191, 190), (195, 196, 192, 191), (196, 193, 189, 192), (8, 9, 194, 193), (9, 10, 195, 194), (10, 11, 196, 195), (11, 8, 193, 196), (201, 202, 198, 197), (202, 203, 199, 198), (203, 204, 200, 199), (204, 201, 197, 200), (205, 206, 202, 201), (206, 207, 203, 202), (207, 208, 204, 203), (208, 205, 201, 204), (209, 210, 206, 205), (210, 211, 207, 206), (211, 212, 208, 207), (212, 209, 205, 208), (216, 217, 214, 213), (217, 218, 200, 214), (218, 219, 215, 200), (219, 216, 213, 215), (220, 221, 217, 216), (221, 222, 218, 217), (222, 223, 219, 218), (223, 220, 216, 219), (224, 225, 221, 220), (225, 226, 222, 221), (226, 227, 223, 222), (227, 224, 220, 223), (228, 229, 225, 224), (229, 230, 226, 225), (230, 231, 227, 226), (231, 228, 224, 227), (232, 233, 229, 228), (233, 234, 230, 229), (234, 235, 231, 230), (235, 232, 228, 231), (236, 237, 233, 232), (237, 238, 234, 233), (238, 239, 235, 234), (239, 236, 232, 235), (240, 241, 237, 236), (241, 242, 238, 237), (242, 243, 239, 238), (243, 240, 236, 239), (244, 245, 241, 240), (245, 246, 242, 241), (246, 247, 243, 242), (247, 244, 240, 243), (252, 253, 249, 248), (253, 254, 250, 249), (254, 255, 251, 250), (255, 252, 248, 251), (256, 257, 253, 252), (257, 258, 254, 253), (258, 259, 255, 254), (259, 256, 252, 255), (260, 261, 257, 256), (261, 262, 258, 257), (262, 263, 259, 258), (263, 260, 256, 259), (264, 265, 261, 260), (265, 266, 262, 261), (266, 267, 263, 262), (267, 264, 260, 263), (268, 269, 265, 264), (269, 270, 266, 265), (270, 271, 267, 266), (271, 268, 264, 267), (272, 273, 269, 268), (273, 274, 270, 269), (274, 275, 271, 270), (275, 272, 268, 271), (280, 281, 277, 276), (281, 282, 278, 277), (282, 283, 279, 278), (283, 280, 276, 279), (284, 285, 281, 280), (285, 286, 282, 281), (286, 287, 283, 282), (287, 284, 280, 283), (288, 289, 285, 284), (289, 290, 286, 285), (290, 291, 287, 286), (291, 288, 284, 287), (292, 293, 289, 288), (293, 294, 290, 289), (294, 295, 291, 290), (295, 292, 288, 291), (296, 297, 293, 292), (297, 298, 294, 293), (298, 299, 295, 294), (299, 296, 292, 295), (300, 301, 297, 296), (301, 302, 298, 297), (302, 303, 299, 298), (303, 300, 296, 299), (308, 309, 305, 304), (309, 310, 306, 305), (310, 311, 307, 306), (311, 308, 304, 307), (312, 313, 309, 308), (313, 314, 310, 309), (314, 315, 311, 310), (315, 312, 308, 311), (316, 317, 313, 312), (317, 318, 314, 313), (318, 319, 315, 314), (319, 316, 312, 315), (320, 321, 317, 316), (321, 322, 318, 317), (322, 323, 319, 318), (323, 320, 316, 319), (324, 325, 321, 320), (325, 326, 322, 321), (326, 327, 323, 322), (327, 324, 320, 323), (331, 332, 329, 328), (332, 333, 279, 329), (333, 334, 330, 279), (334, 331, 328, 330), (335, 336, 332, 331), (336, 337, 333, 332), (337, 338, 334, 333), (338, 335, 331, 334), (339, 340, 336, 335), (340, 341, 337, 336), (341, 342, 338, 337), (342, 339, 335, 338), (343, 344, 340, 339), (344, 345, 341, 340), (345, 346, 342, 341), (346, 343, 339, 342), (347, 348, 344, 343), (348, 349, 345, 344), (349, 350, 346, 345), (350, 347, 343, 346), (351, 352, 348, 347), (352, 353, 349, 348), (353, 354, 350, 349), (354, 351, 347, 350), (358, 359, 634, 633), (359, 360, 635, 634), (360, 361, 636, 635), (361, 358, 633, 636), (362, 363, 359, 358), (363, 364, 360, 359), (364, 365, 361, 360), (365, 362, 358, 361), (366, 367, 363, 362), (367, 368, 364, 363), (368, 369, 365, 364), (369, 366, 362, 365), (370, 371, 367, 366), (371, 372, 368, 367), (372, 373, 369, 368), (373, 370, 366, 369), (374, 375, 5, 4), (375, 376, 6, 5), (376, 377, 7, 6), (377, 374, 4, 7), (378, 379, 375, 374), (379, 380, 376, 375), (380, 381, 377, 376), (381, 378, 374, 377), (382, 383, 379, 378), (383, 384, 380, 379), (384, 385, 381, 380), (385, 382, 378, 381), (386, 387, 383, 382), (387, 388, 384, 383), (388, 389, 385, 384), (389, 386, 382, 385), (390, 391, 1, 0), (391, 392, 2, 1), (392, 393, 3, 2), (393, 390, 0, 3), (394, 395, 391, 390), (395, 396, 392, 391), (396, 397, 393, 392), (397, 394, 390, 393), (4, 5, 395, 394), (5, 6, 396, 395), (6, 7, 397, 396), (7, 4, 394, 397), (402, 403, 399, 398), (403, 404, 400, 399), (404, 405, 401, 400), (405, 402, 398, 401), (406, 407, 403, 402), (407, 408, 404, 403), (408, 409, 405, 404), (409, 406, 402, 405), (410, 411, 407, 406), (411, 412, 408, 407), (412, 413, 409, 408), (413, 410, 406, 409), (32, 33, 411, 410), (33, 34, 412, 411), (34, 35, 413, 412), (35, 32, 410, 413), (418, 419, 415, 414), (419, 420, 416, 415), (420, 421, 417, 416), (421, 418, 414, 417), (422, 423, 419, 418), (423, 424, 420, 419), (424, 425, 421, 420), (425, 422, 418, 421), (426, 427, 423, 422), (427, 428, 424, 423), (428, 429, 425, 424), (429, 426, 422, 425), (430, 431, 427, 426), (431, 432, 428, 427), (432, 433, 429, 428), (433, 430, 426, 429), (36, 37, 431, 430), (37, 38, 432, 431), (38, 39, 433, 432), (39, 36, 430, 433), (438, 439, 435, 434), (439, 440, 436, 435), (440, 441, 437, 436), (441, 438, 434, 437), (442, 443, 439, 438), (443, 444, 440, 439), (444, 445, 441, 440), (445, 442, 438, 441), (446, 447, 443, 442), (447, 448, 444, 443), (448, 449, 445, 444), (449, 446, 442, 445), (450, 451, 447, 446), (451, 452, 448, 447), (452, 453, 449, 448), (453, 450, 446, 449), (454, 455, 451, 450), (455, 456, 452, 451), (456, 457, 453, 452), (457, 454, 450, 453), (458, 459, 455, 454), (459, 460, 456, 455), (460, 461, 457, 456), (461, 458, 454, 457), (462, 463, 459, 458), (463, 464, 460, 459), (464, 465, 461, 460), (465, 462, 458, 461), (466, 467, 463, 462), (467, 468, 464, 463), (468, 469, 465, 464), (469, 466, 462, 465), (40, 41, 467, 466), (41, 42, 468, 467), (42, 43, 469, 468), (43, 40, 466, 469), (474, 475, 471, 470), (475, 476, 472, 471), (476, 477, 473, 472), (477, 474, 470, 473), (478, 479, 475, 474), (479, 480, 476, 475), (480, 481, 477, 476), (481, 478, 474, 477), (482, 483, 479, 478), (483, 484, 480, 479), (484, 485, 481, 480), (485, 482, 478, 481), (486, 487, 483, 482), (487, 488, 484, 483), (488, 489, 485, 484), (489, 486, 482, 485), (490, 491, 487, 486), (491, 492, 488, 487), (492, 493, 489, 488), (493, 490, 486, 489), (494, 495, 491, 490), (495, 496, 492, 491), (496, 497, 493, 492), (497, 494, 490, 493), (502, 503, 499, 498), (503, 504, 500, 499), (504, 505, 501, 500), (505, 502, 498, 501), (506, 507, 503, 502), (507, 508, 504, 503), (508, 509, 505, 504), (509, 506, 502, 505), (510, 511, 507, 506), (511, 512, 508, 507), (512, 513, 509, 508), (513, 510, 506, 509), (514, 515, 511, 510), (515, 516, 512, 511), (516, 517, 513, 512), (517, 514, 510, 513), (518, 519, 515, 514), (519, 520, 516, 515), (520, 521, 517, 516), (521, 518, 514, 517), (522, 523, 519, 518), (523, 524, 520, 519), (524, 525, 521, 520), (525, 522, 518, 521), (44, 45, 523, 522), (45, 46, 524, 523), (46, 47, 525, 524), (47, 44, 522, 525), (530, 531, 527, 526), (531, 532, 528, 527), (532, 533, 529, 528), (533, 530, 526, 529), (534, 535, 531, 530), (535, 536, 532, 531), (536, 537, 533, 532), (537, 534, 530, 533), (538, 539, 535, 534), (539, 540, 536, 535), (540, 541, 537, 536), (541, 538, 534, 537), (542, 543, 539, 538), (543, 544, 540, 539), (544, 545, 541, 540), (545, 542, 538, 541), (546, 547, 543, 542), (547, 548, 544, 543), (548, 549, 545, 544), (549, 546, 542, 545), (48, 49, 547, 546), (49, 50, 548, 547), (50, 51, 549, 548), (51, 48, 546, 549), (553, 554, 551, 550), (554, 555, 357, 551), (555, 556, 552, 357), (556, 553, 550, 552), (557, 558, 554, 553), (558, 559, 555, 554), (559, 560, 556, 555), (560, 557, 553, 556), (561, 562, 558, 557), (562, 563, 559, 558), (563, 564, 560, 559), (564, 561, 557, 560), (565, 566, 562, 561), (566, 567, 563, 562), (567, 568, 564, 563), (568, 565, 561, 564), (569, 570, 566, 565), (570, 571, 567, 566), (571, 572, 568, 567), (572, 569, 565, 568), (573, 574, 570, 569), (574, 575, 571, 570), (575, 576, 572, 571), (576, 573, 569, 572), (577, 578, 574, 573), (578, 579, 575, 574), (579, 580, 576, 575), (580, 577, 573, 576), (581, 582, 578, 577), (582, 583, 579, 578), (583, 584, 580, 579), (584, 581, 577, 580), (589, 590, 586, 585), (590, 591, 587, 586), (591, 592, 588, 587), (592, 589, 585, 588), (593, 594, 590, 589), (594, 595, 591, 590), (595, 596, 592, 591), (596, 593, 589, 592), (597, 598, 594, 593), (598, 599, 595, 594), (599, 600, 596, 595), (600, 597, 593, 596), (601, 602, 598, 597), (602, 603, 599, 598), (603, 604, 600, 599), (604, 601, 597, 600), (605, 606, 602, 601), (606, 607, 603, 602), (607, 608, 604, 603), (608, 605, 601, 604), (609, 610, 606, 605), (610, 611, 607, 606), (611, 612, 608, 607), (612, 609, 605, 608), (52, 53, 610, 609), (53, 54, 611, 610), (54, 55, 612, 611), (55, 52, 609, 612), (617, 618, 614, 613), (618, 619, 615, 614), (619, 620, 616, 615), (620, 617, 613, 616), (621, 622, 618, 617), (622, 623, 619, 618), (623, 624, 620, 619), (624, 621, 617, 620), (625, 626, 622, 621), (626, 627, 623, 622), (627, 628, 624, 623), (628, 625, 621, 624), (629, 630, 626, 625), (630, 631, 627, 626), (631, 632, 628, 627), (632, 629, 625, 628), (56, 57, 630, 629), (57, 58, 631, 630), (58, 59, 632, 631), (59, 56, 629, 632)])
me_cube.materials.append(mat_material)
me_cube.use_remesh_preserve_volume = False
me_cube.use_remesh_preserve_attributes = False
me_cube.use_mirror_vertex_groups = False
me_cube.update()

# ---- objects
ob_icosphere_007 = bpy.data.objects.new('Icosphere.007', me_icosphere_007)
ob_icosphere_006 = bpy.data.objects.new('Icosphere.006', me_icosphere_006)
ob_icosphere_005 = bpy.data.objects.new('Icosphere.005', me_icosphere_005)
ob_icosphere_004 = bpy.data.objects.new('Icosphere.004', me_icosphere_004)
ob_icosphere_003 = bpy.data.objects.new('Icosphere.003', me_icosphere_003)
ob_icosphere_002 = bpy.data.objects.new('Icosphere.002', me_icosphere_002)
ob_icosphere_001 = bpy.data.objects.new('Icosphere.001', me_icosphere_001)
ob_icosphere = bpy.data.objects.new('Icosphere', me_icosphere)
ob_cube = bpy.data.objects.new('Cube', me_cube)

# ---- transforms, parenting, visibility, modifiers, constraints
ob_icosphere_007.location = (1.285, -3.874, 5.754)
ob_icosphere_007.rotation_euler = (-0.6123, 0.9705, -1.637)
ob_icosphere_007.scale = (1.0, 1.0, 0.6433)
ob_icosphere_007.lineart.crease_threshold = 0.0
ob_icosphere_006.location = (3.11, -1.296, 8.79)
ob_icosphere_006.rotation_euler = (-0.123, 0.3309, -1.362)
ob_icosphere_006.scale = (2.351, 2.353, 1.106)
ob_icosphere_006.lineart.crease_threshold = 0.0
ob_icosphere_005.location = (-1.288, -3.027, 8.048)
ob_icosphere_005.rotation_euler = (0.3901, 0.421, -0.8371)
ob_icosphere_005.scale = (2.063, 2.065, 0.9706)
ob_icosphere_005.lineart.crease_threshold = 0.0
ob_icosphere_004.location = (-3.107, 2.038, 8.023)
ob_icosphere_004.rotation_euler = (0.0, -0.7853, 0.0)
ob_icosphere_004.scale = (1.49, 1.49, 0.9586)
ob_icosphere_004.lineart.crease_threshold = 0.0
ob_icosphere_003.location = (-4.717, -1.221, 8.18)
ob_icosphere_003.rotation_euler = (0.0, -0.5981, 0.0)
ob_icosphere_003.scale = (1.499, 1.5, 0.7052)
ob_icosphere_003.lineart.crease_threshold = 0.0
ob_icosphere_002.location = (-3.107, 3.604, 9.39)
ob_icosphere_002.rotation_euler = (0.0, -0.7853, 0.0)
ob_icosphere_002.scale = (1.49, 1.49, 0.9586)
ob_icosphere_002.lineart.crease_threshold = 0.0
ob_icosphere_001.location = (-0.2178, 3.782, 9.492)
ob_icosphere_001.rotation_euler = (0.0, 0.3495, 0.0)
ob_icosphere_001.scale = (2.27, 2.272, 1.068)
ob_icosphere_001.lineart.crease_threshold = 0.0
ob_icosphere.location = (2.752, -3.01, 6.084)
ob_icosphere.rotation_euler = (0.0, 0.4891, 0.0)
ob_icosphere.scale = (1.0, 1.0, 0.6433)
ob_icosphere.lineart.crease_threshold = 0.0
ob_cube.location = (0.0, 0.0, 0.0)
ob_cube.lock_rotations_4d = False
ob_cube.empty_display_type = 'ARROWS'
ob_cube.lineart.crease_threshold = 0.0

# ---- collection membership
col_collection_1.objects.link(ob_icosphere_007)
col_collection_1.objects.link(ob_icosphere_006)
col_collection_1.objects.link(ob_icosphere_005)
col_collection_1.objects.link(ob_icosphere_004)
col_collection_1.objects.link(ob_icosphere_003)
col_collection_1.objects.link(ob_icosphere_002)
col_collection_1.objects.link(ob_icosphere_001)
col_collection_1.objects.link(ob_icosphere)
col_collection_1.objects.link(ob_cube)

# ---- scene / render settings (as saved in the file)
scene.frame_start = 1; scene.frame_end = 250; scene.frame_set(1)
scene.render.engine = 'BLENDER_EEVEE_NEXT'
scene.render.resolution_percentage = 50
scene.render.dither_intensity = 0.0
scene.cycles.use_denoising = False
scene.cycles.samples = 128
scene.cycles.sampling_pattern = 'TABULATED_SOBOL'
scene.cycles.use_adaptive_sampling = False
scene.cycles.use_light_tree = False
scene.cycles.blur_glossy = 0.0
scene.cycles.sample_clamp_indirect = 0.0
scene.view_settings.view_transform = 'Standard'
bpy.context.view_layer.update()

# ---- added for rendering (the .blend has no active camera and no usable light): camera, sun
cam_auto = bpy.data.cameras.new('AutoCamera')
cam_auto.lens = 50.0
cam_auto.sensor_width = 36.0
cam_auto.clip_end = 1000.0
ob_auto_camera = bpy.data.objects.new('AutoCamera', cam_auto)
scene.collection.objects.link(ob_auto_camera)
ob_auto_camera.location = (17.9955, -21.9047, 20.4615)
ob_auto_camera.rotation_euler = (1.09748, -7.21219e-08, 0.694738)
scene.camera = ob_auto_camera
light_auto_sun = bpy.data.lights.new('AutoSun', 'SUN')
light_auto_sun.energy = 3.0
light_auto_sun.angle = 0.0523599
ob_auto_sun = bpy.data.objects.new('AutoSun', light_auto_sun)
scene.collection.objects.link(ob_auto_sun)
ob_auto_sun.rotation_euler = (0.872665, 0.174533, 0.523599)
bpy.context.view_layer.update()
